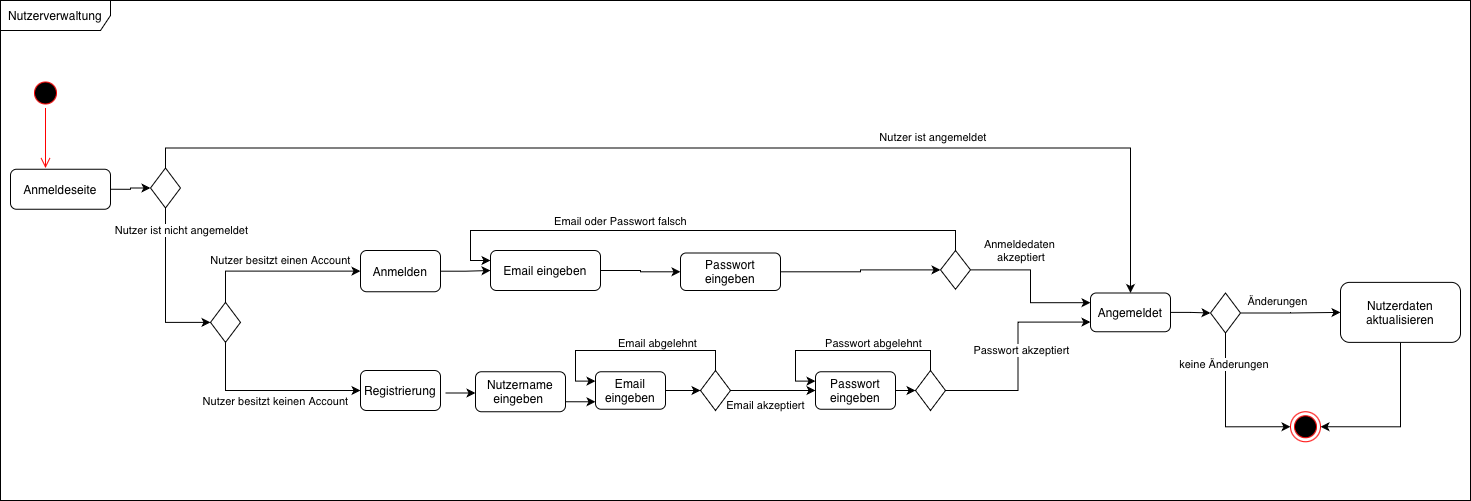

The diagram above was exported from draw.io. Its source (the exported page's mxGraphModel, read from the mxfile embedded in the PNG):
<mxGraphModel dx="2279" dy="979" grid="1" gridSize="10" guides="1" tooltips="1" connect="1" arrows="1" fold="1" page="1" pageScale="1" pageWidth="827" pageHeight="1169" background="#FFFFFF" math="0" shadow="0">
  <root>
    <mxCell id="0" />
    <mxCell id="1" parent="0" />
    <mxCell id="JyZ3HVOwcS6z-D7WyjqZ-58" style="edgeStyle=orthogonalEdgeStyle;rounded=0;orthogonalLoop=1;jettySize=auto;html=1;exitX=1;exitY=0.75;exitDx=0;exitDy=0;" parent="1" source="JyZ3HVOwcS6z-D7WyjqZ-4" edge="1">
      <mxGeometry relative="1" as="geometry">
        <mxPoint x="265" y="511.5" as="targetPoint" />
      </mxGeometry>
    </mxCell>
    <mxCell id="JyZ3HVOwcS6z-D7WyjqZ-4" value="Nutzername eingeben&amp;nbsp;" style="rounded=1;whiteSpace=wrap;html=1;" parent="1" vertex="1">
      <mxGeometry x="145" y="481.25" width="90" height="40" as="geometry" />
    </mxCell>
    <mxCell id="JyZ3HVOwcS6z-D7WyjqZ-36" style="edgeStyle=orthogonalEdgeStyle;rounded=0;orthogonalLoop=1;jettySize=auto;html=1;exitX=1;exitY=0.5;exitDx=0;exitDy=0;entryX=0;entryY=0.5;entryDx=0;entryDy=0;" parent="1" source="JyZ3HVOwcS6z-D7WyjqZ-5" target="JyZ3HVOwcS6z-D7WyjqZ-35" edge="1">
      <mxGeometry relative="1" as="geometry" />
    </mxCell>
    <mxCell id="JyZ3HVOwcS6z-D7WyjqZ-5" value="Passwort eingeben" style="rounded=1;whiteSpace=wrap;html=1;" parent="1" vertex="1">
      <mxGeometry x="485" y="481.25" width="80" height="37.5" as="geometry" />
    </mxCell>
    <mxCell id="JyZ3HVOwcS6z-D7WyjqZ-12" value="Nutzerverwaltung" style="shape=umlFrame;whiteSpace=wrap;html=1;pointerEvents=0;width=110;height=30;" parent="1" vertex="1">
      <mxGeometry x="-330" y="110" width="1470" height="500" as="geometry" />
    </mxCell>
    <mxCell id="JyZ3HVOwcS6z-D7WyjqZ-59" style="edgeStyle=orthogonalEdgeStyle;rounded=0;orthogonalLoop=1;jettySize=auto;html=1;exitX=1;exitY=0.5;exitDx=0;exitDy=0;" parent="1" edge="1">
      <mxGeometry relative="1" as="geometry">
        <mxPoint x="115.00000000000011" y="502.5" as="sourcePoint" />
        <mxPoint x="145" y="502.5" as="targetPoint" />
        <Array as="points">
          <mxPoint x="145" y="502.5" />
        </Array>
      </mxGeometry>
    </mxCell>
    <mxCell id="JyZ3HVOwcS6z-D7WyjqZ-67" style="edgeStyle=orthogonalEdgeStyle;rounded=0;orthogonalLoop=1;jettySize=auto;html=1;exitX=1;exitY=0.5;exitDx=0;exitDy=0;entryX=0;entryY=0.5;entryDx=0;entryDy=0;" parent="1" source="JyZ3HVOwcS6z-D7WyjqZ-14" target="JyZ3HVOwcS6z-D7WyjqZ-22" edge="1">
      <mxGeometry relative="1" as="geometry" />
    </mxCell>
    <mxCell id="JyZ3HVOwcS6z-D7WyjqZ-14" value="Email eingeben" style="rounded=1;whiteSpace=wrap;html=1;" parent="1" vertex="1">
      <mxGeometry x="265" y="481.25" width="70" height="37.5" as="geometry" />
    </mxCell>
    <mxCell id="JyZ3HVOwcS6z-D7WyjqZ-51" style="edgeStyle=orthogonalEdgeStyle;rounded=0;orthogonalLoop=1;jettySize=auto;html=1;exitX=0.5;exitY=0;exitDx=0;exitDy=0;entryX=0;entryY=0.25;entryDx=0;entryDy=0;" parent="1" source="JyZ3HVOwcS6z-D7WyjqZ-22" target="JyZ3HVOwcS6z-D7WyjqZ-14" edge="1">
      <mxGeometry relative="1" as="geometry">
        <Array as="points">
          <mxPoint x="385" y="460" />
          <mxPoint x="245" y="460" />
          <mxPoint x="245" y="491" />
        </Array>
      </mxGeometry>
    </mxCell>
    <mxCell id="JyZ3HVOwcS6z-D7WyjqZ-52" value="Email abgelehnt" style="edgeLabel;html=1;align=center;verticalAlign=middle;resizable=0;points=[];" parent="JyZ3HVOwcS6z-D7WyjqZ-51" vertex="1" connectable="0">
      <mxGeometry x="-0.3348" y="-1" relative="1" as="geometry">
        <mxPoint x="-9" y="-7" as="offset" />
      </mxGeometry>
    </mxCell>
    <mxCell id="JyZ3HVOwcS6z-D7WyjqZ-55" style="edgeStyle=orthogonalEdgeStyle;rounded=0;orthogonalLoop=1;jettySize=auto;html=1;exitX=1;exitY=0.5;exitDx=0;exitDy=0;entryX=0;entryY=0.5;entryDx=0;entryDy=0;" parent="1" source="JyZ3HVOwcS6z-D7WyjqZ-22" target="JyZ3HVOwcS6z-D7WyjqZ-5" edge="1">
      <mxGeometry relative="1" as="geometry" />
    </mxCell>
    <mxCell id="JyZ3HVOwcS6z-D7WyjqZ-56" value="Email akzeptiert" style="edgeLabel;html=1;align=center;verticalAlign=middle;resizable=0;points=[];" parent="JyZ3HVOwcS6z-D7WyjqZ-55" vertex="1" connectable="0">
      <mxGeometry x="-0.1384" y="-2" relative="1" as="geometry">
        <mxPoint x="-3" y="12" as="offset" />
      </mxGeometry>
    </mxCell>
    <mxCell id="JyZ3HVOwcS6z-D7WyjqZ-22" value="" style="rhombus;whiteSpace=wrap;html=1;" parent="1" vertex="1">
      <mxGeometry x="370" y="480" width="30" height="40" as="geometry" />
    </mxCell>
    <mxCell id="JyZ3HVOwcS6z-D7WyjqZ-60" style="edgeStyle=orthogonalEdgeStyle;rounded=0;orthogonalLoop=1;jettySize=auto;html=1;exitX=0.5;exitY=0;exitDx=0;exitDy=0;entryX=0;entryY=0.25;entryDx=0;entryDy=0;" parent="1" source="JyZ3HVOwcS6z-D7WyjqZ-35" target="JyZ3HVOwcS6z-D7WyjqZ-5" edge="1">
      <mxGeometry relative="1" as="geometry">
        <Array as="points">
          <mxPoint x="600" y="460" />
          <mxPoint x="465" y="460" />
          <mxPoint x="465" y="491" />
        </Array>
      </mxGeometry>
    </mxCell>
    <mxCell id="JyZ3HVOwcS6z-D7WyjqZ-61" value="Passwort abgelehnt" style="edgeLabel;html=1;align=center;verticalAlign=middle;resizable=0;points=[];" parent="JyZ3HVOwcS6z-D7WyjqZ-60" vertex="1" connectable="0">
      <mxGeometry x="-0.2436" y="-1" relative="1" as="geometry">
        <mxPoint y="-7" as="offset" />
      </mxGeometry>
    </mxCell>
    <mxCell id="JyZ3HVOwcS6z-D7WyjqZ-35" value="" style="rhombus;whiteSpace=wrap;html=1;" parent="1" vertex="1">
      <mxGeometry x="585" y="480" width="30" height="40" as="geometry" />
    </mxCell>
    <mxCell id="JyZ3HVOwcS6z-D7WyjqZ-64" value="Registrierung" style="rounded=1;whiteSpace=wrap;html=1;" parent="1" vertex="1">
      <mxGeometry x="30" y="480" width="80" height="40" as="geometry" />
    </mxCell>
    <mxCell id="JyZ3HVOwcS6z-D7WyjqZ-83" style="edgeStyle=orthogonalEdgeStyle;rounded=0;orthogonalLoop=1;jettySize=auto;html=1;exitX=1;exitY=0.5;exitDx=0;exitDy=0;entryX=0;entryY=0.5;entryDx=0;entryDy=0;" parent="1" source="JyZ3HVOwcS6z-D7WyjqZ-69" target="JyZ3HVOwcS6z-D7WyjqZ-71" edge="1">
      <mxGeometry relative="1" as="geometry" />
    </mxCell>
    <mxCell id="JyZ3HVOwcS6z-D7WyjqZ-69" value="Anmeldeseite" style="rounded=1;whiteSpace=wrap;html=1;" parent="1" vertex="1">
      <mxGeometry x="-320" y="278.75" width="100" height="40" as="geometry" />
    </mxCell>
    <mxCell id="JyZ3HVOwcS6z-D7WyjqZ-73" style="edgeStyle=orthogonalEdgeStyle;rounded=0;orthogonalLoop=1;jettySize=auto;html=1;exitX=0.5;exitY=0;exitDx=0;exitDy=0;entryX=0.5;entryY=0;entryDx=0;entryDy=0;" parent="1" source="JyZ3HVOwcS6z-D7WyjqZ-71" target="JyZ3HVOwcS6z-D7WyjqZ-110" edge="1">
      <mxGeometry relative="1" as="geometry">
        <mxPoint x="-60" y="196.25" as="targetPoint" />
      </mxGeometry>
    </mxCell>
    <mxCell id="JyZ3HVOwcS6z-D7WyjqZ-78" value="Nutzer ist angemeldet&amp;nbsp;" style="edgeLabel;html=1;align=center;verticalAlign=middle;resizable=0;points=[];" parent="JyZ3HVOwcS6z-D7WyjqZ-73" vertex="1" connectable="0">
      <mxGeometry x="0.4245" y="3" relative="1" as="geometry">
        <mxPoint x="-17" y="-8" as="offset" />
      </mxGeometry>
    </mxCell>
    <mxCell id="JyZ3HVOwcS6z-D7WyjqZ-71" value="" style="rhombus;whiteSpace=wrap;html=1;" parent="1" vertex="1">
      <mxGeometry x="-180" y="277.5" width="30" height="40" as="geometry" />
    </mxCell>
    <mxCell id="JyZ3HVOwcS6z-D7WyjqZ-82" value="" style="edgeStyle=orthogonalEdgeStyle;rounded=0;orthogonalLoop=1;jettySize=auto;html=1;entryX=0;entryY=0.5;entryDx=0;entryDy=0;exitX=0.5;exitY=0;exitDx=0;exitDy=0;" parent="1" source="qUa8ZBTnHQT_K-n71AJ4-5" target="JyZ3HVOwcS6z-D7WyjqZ-81" edge="1">
      <mxGeometry relative="1" as="geometry">
        <mxPoint x="-44" y="410.04999999999995" as="sourcePoint" />
      </mxGeometry>
    </mxCell>
    <mxCell id="qUa8ZBTnHQT_K-n71AJ4-6" value="Nutzer besitzt einen Account" style="edgeLabel;html=1;align=center;verticalAlign=middle;resizable=0;points=[];" vertex="1" connectable="0" parent="JyZ3HVOwcS6z-D7WyjqZ-82">
      <mxGeometry x="-0.1678" y="-2" relative="1" as="geometry">
        <mxPoint x="17" y="-13" as="offset" />
      </mxGeometry>
    </mxCell>
    <mxCell id="JyZ3HVOwcS6z-D7WyjqZ-76" style="edgeStyle=orthogonalEdgeStyle;rounded=0;orthogonalLoop=1;jettySize=auto;html=1;exitX=0.5;exitY=1;exitDx=0;exitDy=0;entryX=0;entryY=0.5;entryDx=0;entryDy=0;" parent="1" source="JyZ3HVOwcS6z-D7WyjqZ-71" target="qUa8ZBTnHQT_K-n71AJ4-5" edge="1">
      <mxGeometry relative="1" as="geometry">
        <mxPoint x="-48" y="440.28999999999974" as="targetPoint" />
      </mxGeometry>
    </mxCell>
    <mxCell id="JyZ3HVOwcS6z-D7WyjqZ-77" value="Nutzer ist nicht angemeldet" style="edgeLabel;html=1;align=center;verticalAlign=middle;resizable=0;points=[];" parent="JyZ3HVOwcS6z-D7WyjqZ-76" vertex="1" connectable="0">
      <mxGeometry x="0.2621" y="1" relative="1" as="geometry">
        <mxPoint x="14" y="-79" as="offset" />
      </mxGeometry>
    </mxCell>
    <mxCell id="JyZ3HVOwcS6z-D7WyjqZ-89" value="" style="edgeStyle=orthogonalEdgeStyle;rounded=0;orthogonalLoop=1;jettySize=auto;html=1;" parent="1" source="JyZ3HVOwcS6z-D7WyjqZ-81" target="JyZ3HVOwcS6z-D7WyjqZ-84" edge="1">
      <mxGeometry relative="1" as="geometry" />
    </mxCell>
    <mxCell id="JyZ3HVOwcS6z-D7WyjqZ-81" value="Anmelden" style="rounded=1;whiteSpace=wrap;html=1;" parent="1" vertex="1">
      <mxGeometry x="30" y="360" width="80" height="41.25" as="geometry" />
    </mxCell>
    <mxCell id="JyZ3HVOwcS6z-D7WyjqZ-98" value="" style="edgeStyle=orthogonalEdgeStyle;rounded=0;orthogonalLoop=1;jettySize=auto;html=1;" parent="1" source="JyZ3HVOwcS6z-D7WyjqZ-84" target="JyZ3HVOwcS6z-D7WyjqZ-86" edge="1">
      <mxGeometry relative="1" as="geometry" />
    </mxCell>
    <mxCell id="JyZ3HVOwcS6z-D7WyjqZ-84" value="Email eingeben" style="rounded=1;whiteSpace=wrap;html=1;" parent="1" vertex="1">
      <mxGeometry x="160" y="360" width="110" height="40" as="geometry" />
    </mxCell>
    <mxCell id="JyZ3HVOwcS6z-D7WyjqZ-95" value="" style="edgeStyle=orthogonalEdgeStyle;rounded=0;orthogonalLoop=1;jettySize=auto;html=1;" parent="1" source="JyZ3HVOwcS6z-D7WyjqZ-86" target="JyZ3HVOwcS6z-D7WyjqZ-87" edge="1">
      <mxGeometry relative="1" as="geometry" />
    </mxCell>
    <mxCell id="JyZ3HVOwcS6z-D7WyjqZ-86" value="Passwort eingeben" style="rounded=1;whiteSpace=wrap;html=1;" parent="1" vertex="1">
      <mxGeometry x="350" y="362.5" width="100" height="37.5" as="geometry" />
    </mxCell>
    <mxCell id="JyZ3HVOwcS6z-D7WyjqZ-99" style="edgeStyle=orthogonalEdgeStyle;rounded=0;orthogonalLoop=1;jettySize=auto;html=1;exitX=0.5;exitY=0;exitDx=0;exitDy=0;entryX=0;entryY=0.25;entryDx=0;entryDy=0;" parent="1" source="JyZ3HVOwcS6z-D7WyjqZ-87" target="JyZ3HVOwcS6z-D7WyjqZ-84" edge="1">
      <mxGeometry relative="1" as="geometry" />
    </mxCell>
    <mxCell id="JyZ3HVOwcS6z-D7WyjqZ-100" value="Email oder Passwort falsch" style="edgeLabel;html=1;align=center;verticalAlign=middle;resizable=0;points=[];" parent="JyZ3HVOwcS6z-D7WyjqZ-99" vertex="1" connectable="0">
      <mxGeometry x="0.2829" y="-2" relative="1" as="geometry">
        <mxPoint y="-8" as="offset" />
      </mxGeometry>
    </mxCell>
    <mxCell id="JyZ3HVOwcS6z-D7WyjqZ-87" value="" style="rhombus;whiteSpace=wrap;html=1;" parent="1" vertex="1">
      <mxGeometry x="610" y="360" width="30" height="38.75" as="geometry" />
    </mxCell>
    <mxCell id="JyZ3HVOwcS6z-D7WyjqZ-104" value="Anmeldedaten&lt;div&gt;&amp;nbsp;akzeptiert&lt;/div&gt;" style="edgeStyle=orthogonalEdgeStyle;rounded=0;orthogonalLoop=1;jettySize=auto;html=1;exitX=1;exitY=0.5;exitDx=0;exitDy=0;entryX=0;entryY=0.25;entryDx=0;entryDy=0;" parent="1" source="JyZ3HVOwcS6z-D7WyjqZ-87" target="JyZ3HVOwcS6z-D7WyjqZ-110" edge="1">
      <mxGeometry x="-0.3456" y="19" relative="1" as="geometry">
        <mxPoint x="-1" as="offset" />
        <mxPoint x="712.0000000000005" y="379.9599999999998" as="targetPoint" />
      </mxGeometry>
    </mxCell>
    <mxCell id="JyZ3HVOwcS6z-D7WyjqZ-105" style="edgeStyle=orthogonalEdgeStyle;rounded=0;orthogonalLoop=1;jettySize=auto;html=1;exitX=1;exitY=0.5;exitDx=0;exitDy=0;entryX=0;entryY=0.75;entryDx=0;entryDy=0;" parent="1" source="JyZ3HVOwcS6z-D7WyjqZ-35" target="JyZ3HVOwcS6z-D7WyjqZ-110" edge="1">
      <mxGeometry relative="1" as="geometry">
        <mxPoint x="711.0000000000005" y="500.01999999999975" as="targetPoint" />
      </mxGeometry>
    </mxCell>
    <mxCell id="JyZ3HVOwcS6z-D7WyjqZ-108" value="Passwort akzeptiert" style="edgeLabel;html=1;align=center;verticalAlign=middle;resizable=0;points=[];" parent="JyZ3HVOwcS6z-D7WyjqZ-105" vertex="1" connectable="0">
      <mxGeometry x="0.2143" y="-2" relative="1" as="geometry">
        <mxPoint x="1" y="17" as="offset" />
      </mxGeometry>
    </mxCell>
    <mxCell id="JyZ3HVOwcS6z-D7WyjqZ-114" value="" style="edgeStyle=orthogonalEdgeStyle;rounded=0;orthogonalLoop=1;jettySize=auto;html=1;" parent="1" source="JyZ3HVOwcS6z-D7WyjqZ-109" target="JyZ3HVOwcS6z-D7WyjqZ-113" edge="1">
      <mxGeometry relative="1" as="geometry" />
    </mxCell>
    <mxCell id="JyZ3HVOwcS6z-D7WyjqZ-119" value="Änderungen" style="edgeLabel;html=1;align=center;verticalAlign=middle;resizable=0;points=[];" parent="JyZ3HVOwcS6z-D7WyjqZ-114" vertex="1" connectable="0">
      <mxGeometry x="-0.4917" relative="1" as="geometry">
        <mxPoint x="10" y="-12" as="offset" />
      </mxGeometry>
    </mxCell>
    <mxCell id="JyZ3HVOwcS6z-D7WyjqZ-117" style="edgeStyle=orthogonalEdgeStyle;rounded=0;orthogonalLoop=1;jettySize=auto;html=1;exitX=0.5;exitY=1;exitDx=0;exitDy=0;entryX=0;entryY=0.5;entryDx=0;entryDy=0;" parent="1" source="JyZ3HVOwcS6z-D7WyjqZ-109" target="qUa8ZBTnHQT_K-n71AJ4-1" edge="1">
      <mxGeometry relative="1" as="geometry">
        <mxPoint x="960" y="535" as="targetPoint" />
      </mxGeometry>
    </mxCell>
    <mxCell id="JyZ3HVOwcS6z-D7WyjqZ-118" value="keine Änderungen&amp;nbsp;" style="edgeLabel;html=1;align=center;verticalAlign=middle;resizable=0;points=[];" parent="JyZ3HVOwcS6z-D7WyjqZ-117" vertex="1" connectable="0">
      <mxGeometry x="-0.6254" y="-1" relative="1" as="geometry">
        <mxPoint y="1" as="offset" />
      </mxGeometry>
    </mxCell>
    <mxCell id="JyZ3HVOwcS6z-D7WyjqZ-109" value="" style="rhombus;whiteSpace=wrap;html=1;" parent="1" vertex="1">
      <mxGeometry x="880" y="402.5" width="30" height="40" as="geometry" />
    </mxCell>
    <mxCell id="JyZ3HVOwcS6z-D7WyjqZ-112" value="" style="edgeStyle=orthogonalEdgeStyle;rounded=0;orthogonalLoop=1;jettySize=auto;html=1;" parent="1" source="JyZ3HVOwcS6z-D7WyjqZ-110" target="JyZ3HVOwcS6z-D7WyjqZ-109" edge="1">
      <mxGeometry relative="1" as="geometry" />
    </mxCell>
    <mxCell id="JyZ3HVOwcS6z-D7WyjqZ-110" value="Angemeldet" style="rounded=1;whiteSpace=wrap;html=1;" parent="1" vertex="1">
      <mxGeometry x="760" y="402.5" width="80" height="38.75" as="geometry" />
    </mxCell>
    <mxCell id="JyZ3HVOwcS6z-D7WyjqZ-116" style="edgeStyle=orthogonalEdgeStyle;rounded=0;orthogonalLoop=1;jettySize=auto;html=1;entryX=1;entryY=0.5;entryDx=0;entryDy=0;exitX=0.5;exitY=1;exitDx=0;exitDy=0;" parent="1" source="JyZ3HVOwcS6z-D7WyjqZ-113" target="qUa8ZBTnHQT_K-n71AJ4-1" edge="1">
      <mxGeometry relative="1" as="geometry">
        <mxPoint x="990" y="535" as="targetPoint" />
      </mxGeometry>
    </mxCell>
    <mxCell id="JyZ3HVOwcS6z-D7WyjqZ-113" value="Nutzerdaten aktualisieren" style="rounded=1;whiteSpace=wrap;html=1;" parent="1" vertex="1">
      <mxGeometry x="1010" y="391.88" width="120" height="60" as="geometry" />
    </mxCell>
    <mxCell id="qUa8ZBTnHQT_K-n71AJ4-1" value="" style="ellipse;html=1;shape=endState;fillColor=#000000;strokeColor=#ff0000;" vertex="1" parent="1">
      <mxGeometry x="960" y="521.25" width="30" height="30" as="geometry" />
    </mxCell>
    <mxCell id="qUa8ZBTnHQT_K-n71AJ4-3" value="" style="ellipse;html=1;shape=startState;fillColor=#000000;strokeColor=#ff0000;" vertex="1" parent="1">
      <mxGeometry x="-300" y="187.5" width="30" height="30" as="geometry" />
    </mxCell>
    <mxCell id="qUa8ZBTnHQT_K-n71AJ4-4" value="" style="edgeStyle=orthogonalEdgeStyle;html=1;verticalAlign=bottom;endArrow=open;endSize=8;strokeColor=#ff0000;rounded=0;" edge="1" source="qUa8ZBTnHQT_K-n71AJ4-3" parent="1">
      <mxGeometry relative="1" as="geometry">
        <mxPoint x="-285" y="277.5" as="targetPoint" />
      </mxGeometry>
    </mxCell>
    <mxCell id="qUa8ZBTnHQT_K-n71AJ4-9" style="edgeStyle=orthogonalEdgeStyle;rounded=0;orthogonalLoop=1;jettySize=auto;html=1;exitX=0.5;exitY=1;exitDx=0;exitDy=0;entryX=0;entryY=0.5;entryDx=0;entryDy=0;" edge="1" parent="1" source="qUa8ZBTnHQT_K-n71AJ4-5" target="JyZ3HVOwcS6z-D7WyjqZ-64">
      <mxGeometry relative="1" as="geometry" />
    </mxCell>
    <mxCell id="qUa8ZBTnHQT_K-n71AJ4-10" value="Nutzer besitzt keinen Account" style="edgeLabel;html=1;align=center;verticalAlign=middle;resizable=0;points=[];" vertex="1" connectable="0" parent="qUa8ZBTnHQT_K-n71AJ4-9">
      <mxGeometry x="0.0662" y="-1" relative="1" as="geometry">
        <mxPoint y="9" as="offset" />
      </mxGeometry>
    </mxCell>
    <mxCell id="qUa8ZBTnHQT_K-n71AJ4-5" value="" style="rhombus;whiteSpace=wrap;html=1;" vertex="1" parent="1">
      <mxGeometry x="-120" y="411.88" width="30" height="40" as="geometry" />
    </mxCell>
  </root>
</mxGraphModel>